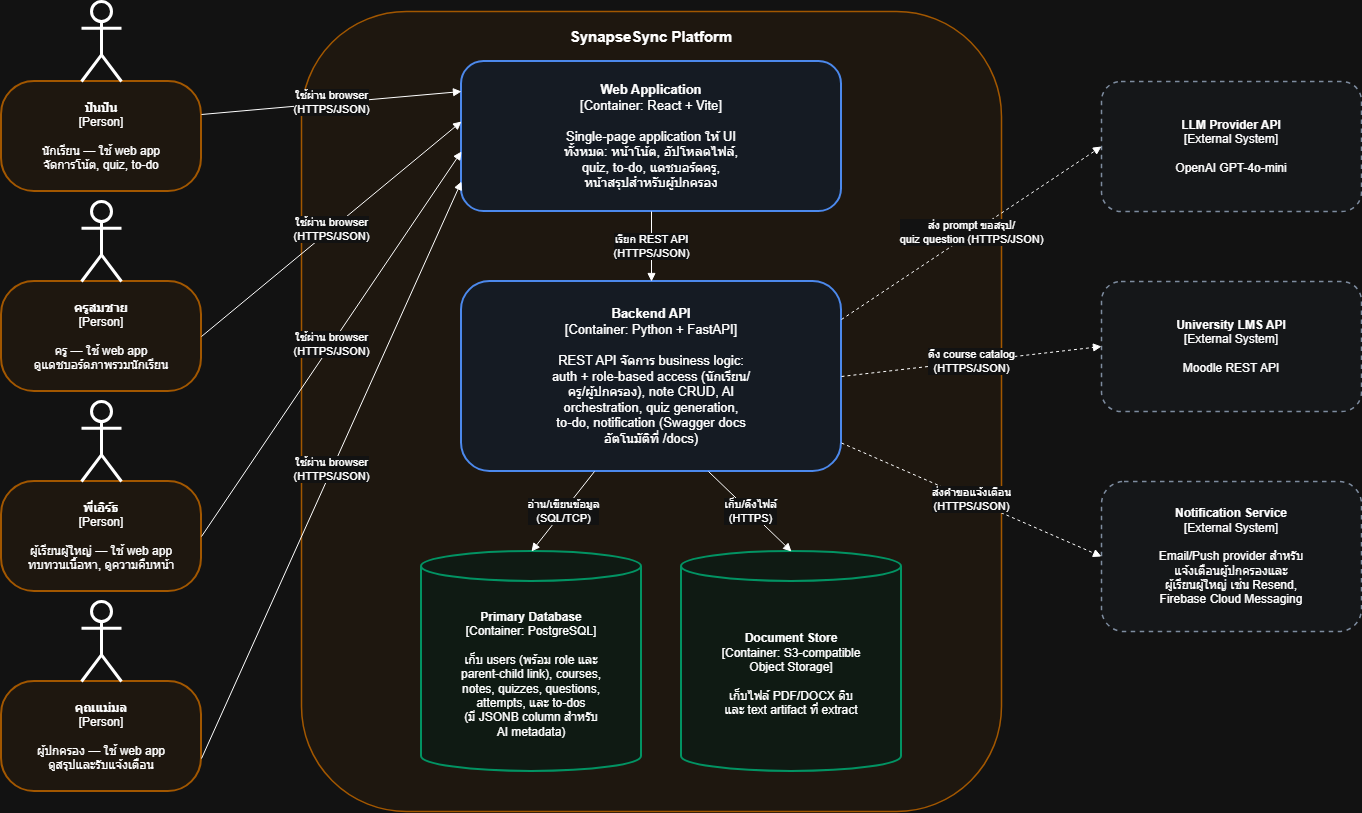

The diagram above was exported from draw.io. Its source (the exported page's mxGraphModel, read from the mxfile embedded in the PNG):
<mxGraphModel dx="2416" dy="1338" grid="1" gridSize="10" guides="1" tooltips="1" connect="1" arrows="1" fold="1" page="1" pageScale="1" pageWidth="1500" pageHeight="1050" math="0" shadow="0">
  <root>
    <mxCell id="0" />
    <mxCell id="1" parent="0" />
    <mxCell id="pun" parent="1" style="rounded=1;arcSize=30;whiteSpace=wrap;html=1;fillColor=#FFF7ED;strokeColor=#F59E0B;strokeWidth=2;align=center;verticalAlign=middle;fontSize=12;" value="&lt;b&gt;ปันปัน&lt;/b&gt;&lt;br&gt;[Person]&lt;br&gt;&lt;br&gt;นักเรียน — ใช้ web app&lt;br&gt;จัดการโน้ต, quiz, to-do" vertex="1">
      <mxGeometry height="110" width="200" x="20" y="90" as="geometry" />
    </mxCell>
    <mxCell id="teacher" parent="1" style="rounded=1;arcSize=30;whiteSpace=wrap;html=1;fillColor=#FFF7ED;strokeColor=#F59E0B;strokeWidth=2;align=center;verticalAlign=middle;fontSize=12;" value="&lt;b&gt;ครูสมชาย&lt;/b&gt;&lt;br&gt;[Person]&lt;br&gt;&lt;br&gt;ครู — ใช้ web app&lt;br&gt;ดูแดชบอร์ดภาพรวมนักเรียน" vertex="1">
      <mxGeometry height="110" width="200" x="20" y="290" as="geometry" />
    </mxCell>
    <mxCell id="earth" parent="1" style="rounded=1;arcSize=30;whiteSpace=wrap;html=1;fillColor=#FFF7ED;strokeColor=#F59E0B;strokeWidth=2;align=center;verticalAlign=middle;fontSize=12;" value="&lt;b&gt;พี่เอิร์ธ&lt;/b&gt;&lt;br&gt;[Person]&lt;br&gt;&lt;br&gt;ผู้เรียนผู้ใหญ่ — ใช้ web app&lt;br&gt;ทบทวนเนื้อหา, ดูความคืบหน้า" vertex="1">
      <mxGeometry height="110" width="200" x="20" y="490" as="geometry" />
    </mxCell>
    <mxCell id="mom" parent="1" style="rounded=1;arcSize=30;whiteSpace=wrap;html=1;fillColor=#FFF7ED;strokeColor=#F59E0B;strokeWidth=2;align=center;verticalAlign=middle;fontSize=12;" value="&lt;b&gt;คุณแม่มล&lt;/b&gt;&lt;br&gt;[Person]&lt;br&gt;&lt;br&gt;ผู้ปกครอง — ใช้ web app&lt;br&gt;ดูสรุปและรับแจ้งเตือน" vertex="1">
      <mxGeometry height="110" width="200" x="20" y="690" as="geometry" />
    </mxCell>
    <mxCell id="boundary" parent="1" style="rounded=1;whiteSpace=wrap;html=1;fillColor=#FFF7ED;strokeColor=#F59E0B;strokeWidth=1.5;verticalAlign=top;align=center;fontStyle=1;fontSize=15;spacingTop=10;" value="SynapseSync Platform" vertex="1">
      <mxGeometry height="800" width="700" x="320" y="20" as="geometry" />
    </mxCell>
    <mxCell id="webapp" parent="1" style="rounded=1;whiteSpace=wrap;html=1;fillColor=#EFF6FF;strokeColor=#3B82F6;strokeWidth=2;align=center;verticalAlign=middle;fontSize=13;" value="&lt;b&gt;Web Application&lt;/b&gt;&lt;br&gt;[Container: React + Vite]&lt;br&gt;&lt;br&gt;Single-page application ให้ UI&lt;br&gt;ทั้งหมด: หน้าโน้ต, อัปโหลดไฟล์,&lt;br&gt;quiz, to-do, แดชบอร์ดครู,&lt;br&gt;หน้าสรุปสำหรับผู้ปกครอง" vertex="1">
      <mxGeometry height="150" width="380" x="480" y="70" as="geometry" />
    </mxCell>
    <mxCell id="backend" parent="1" style="rounded=1;whiteSpace=wrap;html=1;fillColor=#EFF6FF;strokeColor=#3B82F6;strokeWidth=2;align=center;verticalAlign=middle;fontSize=13;" value="&lt;b&gt;Backend API&lt;/b&gt;&lt;br&gt;[Container: Python + FastAPI]&lt;br&gt;&lt;br&gt;REST API จัดการ business logic:&lt;br&gt;auth + role-based access (นักเรียน/&lt;br&gt;ครู/ผู้ปกครอง), note CRUD, AI&lt;br&gt;orchestration, quiz generation,&lt;br&gt;to-do, notification (Swagger docs&lt;br&gt;อัตโนมัติที่ /docs)" vertex="1">
      <mxGeometry height="190" width="380" x="480" y="290" as="geometry" />
    </mxCell>
    <mxCell id="db" parent="1" style="shape=cylinder3;whiteSpace=wrap;html=1;boundedLbl=1;fillColor=#F0FDF4;strokeColor=#10B981;strokeWidth=2;align=center;verticalAlign=middle;fontSize=12;" value="&lt;b&gt;Primary Database&lt;/b&gt;&lt;br&gt;[Container: PostgreSQL]&lt;br&gt;&lt;br&gt;เก็บ users (พร้อม role และ&lt;br&gt;parent-child link), courses,&lt;br&gt;notes, quizzes, questions,&lt;br&gt;attempts, และ to-dos&lt;br&gt;(มี JSONB column สำหรับ&lt;br&gt;AI metadata)" vertex="1">
      <mxGeometry height="220" width="220" x="440" y="560" as="geometry" />
    </mxCell>
    <mxCell id="docstore" parent="1" style="shape=cylinder3;whiteSpace=wrap;html=1;boundedLbl=1;fillColor=#F0FDF4;strokeColor=#10B981;strokeWidth=2;align=center;verticalAlign=middle;fontSize=12;" value="&lt;b&gt;Document Store&lt;/b&gt;&lt;br&gt;[Container: S3-compatible&lt;br&gt;Object Storage]&lt;br&gt;&lt;br&gt;เก็บไฟล์ PDF/DOCX ดิบ&lt;br&gt;และ text artifact ที่ extract" vertex="1">
      <mxGeometry height="220" width="220" x="700" y="560" as="geometry" />
    </mxCell>
    <mxCell id="llm" parent="1" style="rounded=1;whiteSpace=wrap;html=1;fillColor=#F8FAFC;strokeColor=#64748B;strokeWidth=1.5;dashed=1;align=center;verticalAlign=middle;fontSize=12;" value="&lt;b&gt;LLM Provider API&lt;/b&gt;&lt;br&gt;[External System]&lt;br&gt;&lt;br&gt;OpenAI GPT-4o-mini" vertex="1">
      <mxGeometry height="130" width="260" x="1120" y="90" as="geometry" />
    </mxCell>
    <mxCell id="lms" parent="1" style="rounded=1;whiteSpace=wrap;html=1;fillColor=#F8FAFC;strokeColor=#64748B;strokeWidth=1.5;dashed=1;align=center;verticalAlign=middle;fontSize=12;" value="&lt;b&gt;University LMS API&lt;/b&gt;&lt;br&gt;[External System]&lt;br&gt;&lt;br&gt;Moodle REST API" vertex="1">
      <mxGeometry height="130" width="260" x="1120" y="290" as="geometry" />
    </mxCell>
    <mxCell id="notify" parent="1" style="rounded=1;whiteSpace=wrap;html=1;fillColor=#F8FAFC;strokeColor=#64748B;strokeWidth=1.5;dashed=1;align=center;verticalAlign=middle;fontSize=12;" value="&lt;b&gt;Notification Service&lt;/b&gt;&lt;br&gt;[External System]&lt;br&gt;&lt;br&gt;Email/Push provider สำหรับ&lt;br&gt;แจ้งเตือนผู้ปกครองและ&lt;br&gt;ผู้เรียนผู้ใหญ่ เช่น Resend,&lt;br&gt;Firebase Cloud Messaging" vertex="1">
      <mxGeometry height="150" width="260" x="1120" y="490" as="geometry" />
    </mxCell>
    <mxCell id="e-pun" edge="1" parent="1" source="pun" style="endArrow=block;html=1;fontSize=11;exitX=1;exitY=0.3;entryX=0;entryY=0.2;curved=0;" target="webapp" value="ใช้ผ่าน browser&lt;br&gt;(HTTPS/JSON)">
      <mxGeometry relative="1" as="geometry" />
    </mxCell>
    <mxCell id="e-teacher" edge="1" parent="1" source="teacher" style="endArrow=block;html=1;fontSize=11;exitX=1;exitY=0.5;entryX=0;entryY=0.4;curved=0;" target="webapp" value="ใช้ผ่าน browser&lt;br&gt;(HTTPS/JSON)">
      <mxGeometry relative="1" as="geometry" />
    </mxCell>
    <mxCell id="e-earth" edge="1" parent="1" source="earth" style="endArrow=block;html=1;fontSize=11;exitX=1;exitY=0.5;entryX=0;entryY=0.6;curved=0;" target="webapp" value="ใช้ผ่าน browser&lt;br&gt;(HTTPS/JSON)">
      <mxGeometry relative="1" as="geometry" />
    </mxCell>
    <mxCell id="e-mom" edge="1" parent="1" source="mom" style="endArrow=block;html=1;fontSize=11;exitX=1;exitY=0.7;entryX=0;entryY=0.8;curved=0;" target="webapp" value="ใช้ผ่าน browser&lt;br&gt;(HTTPS/JSON)">
      <mxGeometry relative="1" as="geometry" />
    </mxCell>
    <mxCell id="e-webapp-backend" edge="1" parent="1" source="webapp" style="endArrow=block;html=1;fontSize=11;exitX=0.5;exitY=1;entryX=0.5;entryY=0;curved=0;" target="backend" value="เรียก REST API&lt;br&gt;(HTTPS/JSON)">
      <mxGeometry relative="1" as="geometry" />
    </mxCell>
    <mxCell id="e-backend-db" edge="1" parent="1" source="backend" style="endArrow=block;html=1;fontSize=11;exitX=0.35;exitY=1;entryX=0.5;entryY=0;curved=0;" target="db" value="อ่าน/เขียนข้อมูล&lt;br&gt;(SQL/TCP)">
      <mxGeometry relative="1" as="geometry" />
    </mxCell>
    <mxCell id="e-backend-docstore" edge="1" parent="1" source="backend" style="endArrow=block;html=1;fontSize=11;exitX=0.65;exitY=1;entryX=0.5;entryY=0;curved=0;" target="docstore" value="เก็บ/ดึงไฟล์&lt;br&gt;(HTTPS)">
      <mxGeometry relative="1" as="geometry" />
    </mxCell>
    <mxCell id="e-backend-llm" edge="1" parent="1" source="backend" style="endArrow=block;html=1;fontSize=11;dashed=1;exitX=1;exitY=0.2;entryX=0;entryY=0.5;curved=0;" target="llm" value="ส่ง prompt ขอสรุป/&lt;br&gt;quiz question (HTTPS/JSON)">
      <mxGeometry relative="1" as="geometry" />
    </mxCell>
    <mxCell id="e-backend-lms" edge="1" parent="1" source="backend" style="endArrow=block;html=1;fontSize=11;dashed=1;exitX=1;exitY=0.5;entryX=0;entryY=0.5;curved=0;" target="lms" value="ดึง course catalog&lt;br&gt;(HTTPS/JSON)">
      <mxGeometry relative="1" as="geometry" />
    </mxCell>
    <mxCell id="e-backend-notify" edge="1" parent="1" source="backend" style="endArrow=block;html=1;fontSize=11;dashed=1;exitX=1;exitY=0.85;entryX=0;entryY=0.5;curved=0;" target="notify" value="ส่งคำขอแจ้งเตือน&lt;br&gt;(HTTPS/JSON)">
      <mxGeometry relative="1" as="geometry" />
    </mxCell>
    <mxCell id="X_az_1HxjhjwKDPkjL1j-3" parent="1" style="shape=umlActor;verticalLabelPosition=bottom;verticalAlign=top;html=1;outlineConnect=0;strokeWidth=3;" value="" vertex="1">
      <mxGeometry height="80" width="40" x="100" y="10" as="geometry" />
    </mxCell>
    <mxCell id="X_az_1HxjhjwKDPkjL1j-5" parent="1" style="shape=umlActor;verticalLabelPosition=bottom;verticalAlign=top;html=1;outlineConnect=0;strokeWidth=3;" value="" vertex="1">
      <mxGeometry height="80" width="40" x="100" y="210" as="geometry" />
    </mxCell>
    <mxCell id="X_az_1HxjhjwKDPkjL1j-6" parent="1" style="shape=umlActor;verticalLabelPosition=bottom;verticalAlign=top;html=1;outlineConnect=0;strokeWidth=3;" value="" vertex="1">
      <mxGeometry height="80" width="40" x="100" y="410" as="geometry" />
    </mxCell>
    <mxCell id="X_az_1HxjhjwKDPkjL1j-7" parent="1" style="shape=umlActor;verticalLabelPosition=bottom;verticalAlign=top;html=1;outlineConnect=0;strokeWidth=3;" value="" vertex="1">
      <mxGeometry height="80" width="40" x="100" y="610" as="geometry" />
    </mxCell>
  </root>
</mxGraphModel>